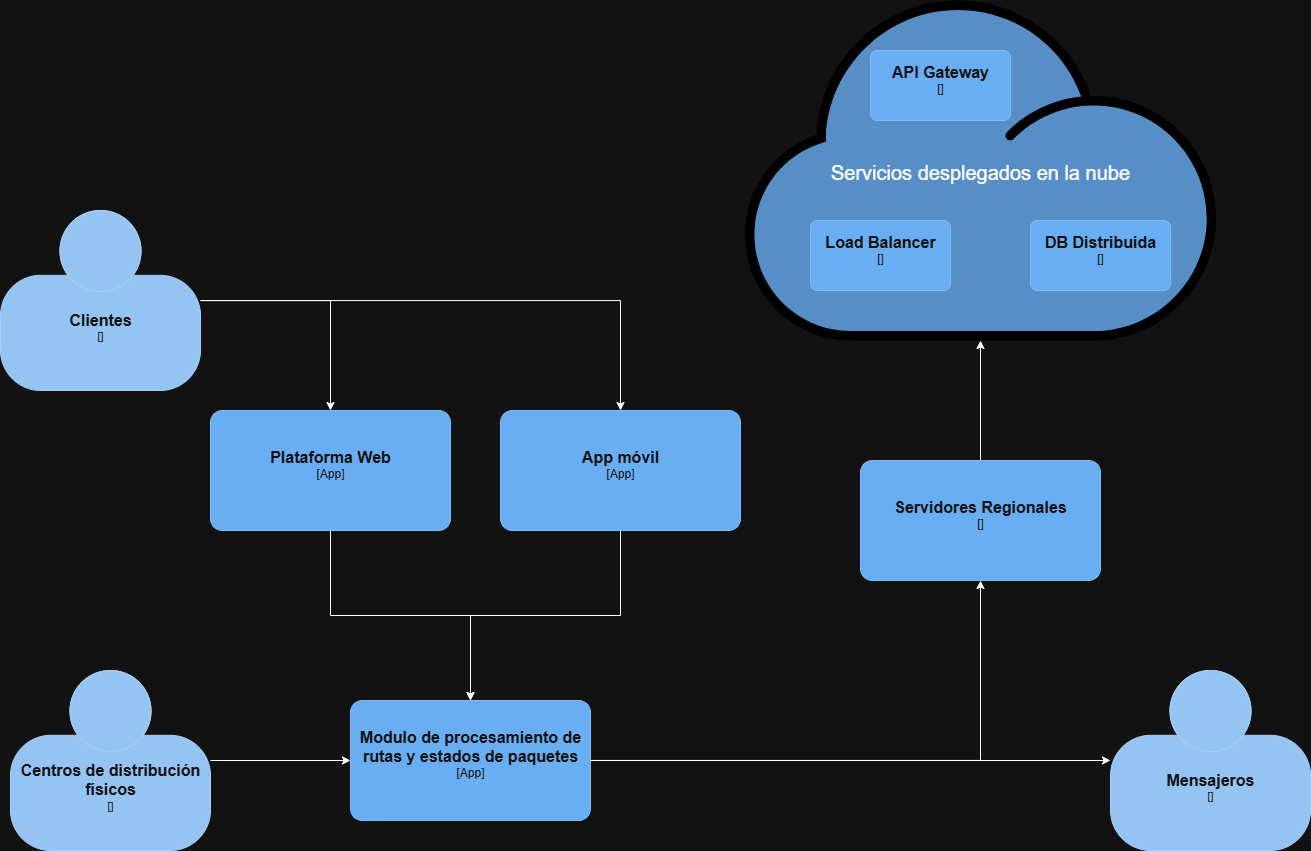

The diagram above was exported from draw.io. Its source (the exported page's mxGraphModel, read from the mxfile embedded in the PNG):
<mxGraphModel dx="1678" dy="2083" grid="1" gridSize="10" guides="1" tooltips="1" connect="1" arrows="1" fold="1" page="1" pageScale="1" pageWidth="1654" pageHeight="1169" math="0" shadow="0">
  <root>
    <mxCell id="0" />
    <mxCell id="1" parent="0" />
    <mxCell id="hT1SkW_JZXgWCo-60byv-9" style="edgeStyle=orthogonalEdgeStyle;rounded=0;orthogonalLoop=1;jettySize=auto;html=1;" edge="1" parent="1" source="hT1SkW_JZXgWCo-60byv-2" target="hT1SkW_JZXgWCo-60byv-5">
      <mxGeometry relative="1" as="geometry" />
    </mxCell>
    <mxCell id="hT1SkW_JZXgWCo-60byv-10" style="edgeStyle=orthogonalEdgeStyle;rounded=0;orthogonalLoop=1;jettySize=auto;html=1;" edge="1" parent="1" source="hT1SkW_JZXgWCo-60byv-2" target="hT1SkW_JZXgWCo-60byv-6">
      <mxGeometry relative="1" as="geometry" />
    </mxCell>
    <object placeholders="1" c4Name="Clientes" c4Type="" c4Description="" label="&lt;font style=&quot;font-size: 16px&quot;&gt;&lt;b&gt;%c4Name%&lt;/b&gt;&lt;/font&gt;&lt;div&gt;[%c4Type%]&lt;/div&gt;&lt;br&gt;&lt;div&gt;&lt;font style=&quot;font-size: 11px&quot;&gt;&lt;font color=&quot;#cccccc&quot;&gt;%c4Description%&lt;/font&gt;&lt;/div&gt;" id="hT1SkW_JZXgWCo-60byv-2">
      <mxCell style="html=1;fontSize=11;dashed=0;whiteSpace=wrap;fillColor=#083F75;strokeColor=#06315C;fontColor=#ffffff;shape=mxgraph.c4.person2;align=center;metaEdit=1;points=[[0.5,0,0],[1,0.5,0],[1,0.75,0],[0.75,1,0],[0.5,1,0],[0.25,1,0],[0,0.75,0],[0,0.5,0]];resizable=0;" vertex="1" parent="1">
        <mxGeometry x="190" y="50" width="200" height="180" as="geometry" />
      </mxCell>
    </object>
    <object placeholders="1" c4Name="Mensajeros" c4Type="" c4Description="" label="&lt;font style=&quot;font-size: 16px&quot;&gt;&lt;b&gt;%c4Name%&lt;/b&gt;&lt;/font&gt;&lt;div&gt;[%c4Type%]&lt;/div&gt;&lt;br&gt;&lt;div&gt;&lt;font style=&quot;font-size: 11px&quot;&gt;&lt;font color=&quot;#cccccc&quot;&gt;%c4Description%&lt;/font&gt;&lt;/div&gt;" id="hT1SkW_JZXgWCo-60byv-3">
      <mxCell style="html=1;fontSize=11;dashed=0;whiteSpace=wrap;fillColor=#083F75;strokeColor=#06315C;fontColor=#ffffff;shape=mxgraph.c4.person2;align=center;metaEdit=1;points=[[0.5,0,0],[1,0.5,0],[1,0.75,0],[0.75,1,0],[0.5,1,0],[0.25,1,0],[0,0.75,0],[0,0.5,0]];resizable=0;" vertex="1" parent="1">
        <mxGeometry x="1300" y="510" width="200" height="180" as="geometry" />
      </mxCell>
    </object>
    <object placeholders="1" c4Name="Centros de distribución físicos" c4Type="" c4Description="" label="&lt;font style=&quot;font-size: 16px&quot;&gt;&lt;b&gt;%c4Name%&lt;/b&gt;&lt;/font&gt;&lt;div&gt;[%c4Type%]&lt;/div&gt;&lt;br&gt;&lt;div&gt;&lt;font style=&quot;font-size: 11px&quot;&gt;&lt;font color=&quot;#cccccc&quot;&gt;%c4Description%&lt;/font&gt;&lt;/div&gt;" id="hT1SkW_JZXgWCo-60byv-4">
      <mxCell style="html=1;fontSize=11;dashed=0;whiteSpace=wrap;fillColor=#083F75;strokeColor=#06315C;fontColor=#ffffff;shape=mxgraph.c4.person2;align=center;metaEdit=1;points=[[0.5,0,0],[1,0.5,0],[1,0.75,0],[0.75,1,0],[0.5,1,0],[0.25,1,0],[0,0.75,0],[0,0.5,0]];resizable=0;" vertex="1" parent="1">
        <mxGeometry x="200" y="510" width="200" height="180" as="geometry" />
      </mxCell>
    </object>
    <mxCell id="hT1SkW_JZXgWCo-60byv-11" style="edgeStyle=orthogonalEdgeStyle;rounded=0;orthogonalLoop=1;jettySize=auto;html=1;" edge="1" parent="1" source="hT1SkW_JZXgWCo-60byv-5" target="hT1SkW_JZXgWCo-60byv-7">
      <mxGeometry relative="1" as="geometry" />
    </mxCell>
    <object placeholders="1" c4Name="Plataforma Web" c4Type="App" c4Description="" label="&lt;font style=&quot;font-size: 16px&quot;&gt;&lt;b&gt;%c4Name%&lt;/b&gt;&lt;/font&gt;&lt;div&gt;[%c4Type%]&lt;/div&gt;&lt;br&gt;&lt;div&gt;&lt;font style=&quot;font-size: 11px&quot;&gt;&lt;font color=&quot;#cccccc&quot;&gt;%c4Description%&lt;/font&gt;&lt;/div&gt;" id="hT1SkW_JZXgWCo-60byv-5">
      <mxCell style="rounded=1;whiteSpace=wrap;html=1;labelBackgroundColor=none;fillColor=#1061B0;fontColor=#ffffff;align=center;arcSize=10;strokeColor=#0D5091;metaEdit=1;resizable=0;points=[[0.25,0,0],[0.5,0,0],[0.75,0,0],[1,0.25,0],[1,0.5,0],[1,0.75,0],[0.75,1,0],[0.5,1,0],[0.25,1,0],[0,0.75,0],[0,0.5,0],[0,0.25,0]];direction=west;" vertex="1" parent="1">
        <mxGeometry x="400" y="250" width="240" height="120" as="geometry" />
      </mxCell>
    </object>
    <mxCell id="hT1SkW_JZXgWCo-60byv-12" style="edgeStyle=orthogonalEdgeStyle;rounded=0;orthogonalLoop=1;jettySize=auto;html=1;" edge="1" parent="1" source="hT1SkW_JZXgWCo-60byv-6" target="hT1SkW_JZXgWCo-60byv-7">
      <mxGeometry relative="1" as="geometry" />
    </mxCell>
    <object placeholders="1" c4Name="App móvil" c4Type="App" c4Description="" label="&lt;font style=&quot;font-size: 16px&quot;&gt;&lt;b&gt;%c4Name%&lt;/b&gt;&lt;/font&gt;&lt;div&gt;[%c4Type%]&lt;/div&gt;&lt;br&gt;&lt;div&gt;&lt;font style=&quot;font-size: 11px&quot;&gt;&lt;font color=&quot;#cccccc&quot;&gt;%c4Description%&lt;/font&gt;&lt;/div&gt;" id="hT1SkW_JZXgWCo-60byv-6">
      <mxCell style="rounded=1;whiteSpace=wrap;html=1;labelBackgroundColor=none;fillColor=#1061B0;fontColor=#ffffff;align=center;arcSize=10;strokeColor=#0D5091;metaEdit=1;resizable=0;points=[[0.25,0,0],[0.5,0,0],[0.75,0,0],[1,0.25,0],[1,0.5,0],[1,0.75,0],[0.75,1,0],[0.5,1,0],[0.25,1,0],[0,0.75,0],[0,0.5,0],[0,0.25,0]];" vertex="1" parent="1">
        <mxGeometry x="690" y="250" width="240" height="120" as="geometry" />
      </mxCell>
    </object>
    <object placeholders="1" c4Name="Modulo de procesamiento de rutas y estados de paquetes" c4Type="App" c4Description="" label="&lt;font style=&quot;font-size: 16px&quot;&gt;&lt;b&gt;%c4Name%&lt;/b&gt;&lt;/font&gt;&lt;div&gt;[%c4Type%]&lt;/div&gt;&lt;br&gt;&lt;div&gt;&lt;font style=&quot;font-size: 11px&quot;&gt;&lt;font color=&quot;#cccccc&quot;&gt;%c4Description%&lt;/font&gt;&lt;/div&gt;" id="hT1SkW_JZXgWCo-60byv-7">
      <mxCell style="rounded=1;whiteSpace=wrap;html=1;labelBackgroundColor=none;fillColor=#1061B0;fontColor=#ffffff;align=center;arcSize=10;strokeColor=#0D5091;metaEdit=1;resizable=0;points=[[0.25,0,0],[0.5,0,0],[0.75,0,0],[1,0.25,0],[1,0.5,0],[1,0.75,0],[0.75,1,0],[0.5,1,0],[0.25,1,0],[0,0.75,0],[0,0.5,0],[0,0.25,0]];" vertex="1" parent="1">
        <mxGeometry x="540" y="540" width="240" height="120" as="geometry" />
      </mxCell>
    </object>
    <mxCell id="hT1SkW_JZXgWCo-60byv-8" value="Servicios desplegados en la nube" style="shape=mxgraph.networks2.icon;aspect=fixed;fillColor=light-dark(#EDEDED,#588EC6);strokeColor=light-dark(#000000,#000000);gradientColor=#5B6163;network2IconShadow=1;network2bgFillColor=none;labelPosition=center;verticalLabelPosition=middle;align=center;verticalAlign=middle;network2Icon=mxgraph.networks2.cloud;network2IconYOffset=-0.08;network2IconW=1.0004;network2IconH=0.7222;fontSize=20;spacingBottom=0;" vertex="1" parent="1">
      <mxGeometry x="934.52" y="-160" width="470.97" height="340" as="geometry" />
    </mxCell>
    <mxCell id="hT1SkW_JZXgWCo-60byv-13" style="edgeStyle=orthogonalEdgeStyle;rounded=0;orthogonalLoop=1;jettySize=auto;html=1;entryX=0;entryY=0.5;entryDx=0;entryDy=0;entryPerimeter=0;" edge="1" parent="1" source="hT1SkW_JZXgWCo-60byv-4" target="hT1SkW_JZXgWCo-60byv-7">
      <mxGeometry relative="1" as="geometry" />
    </mxCell>
    <mxCell id="hT1SkW_JZXgWCo-60byv-14" style="edgeStyle=orthogonalEdgeStyle;rounded=0;orthogonalLoop=1;jettySize=auto;html=1;entryX=0;entryY=0.5;entryDx=0;entryDy=0;entryPerimeter=0;" edge="1" parent="1" source="hT1SkW_JZXgWCo-60byv-7" target="hT1SkW_JZXgWCo-60byv-3">
      <mxGeometry relative="1" as="geometry" />
    </mxCell>
    <mxCell id="hT1SkW_JZXgWCo-60byv-17" style="edgeStyle=orthogonalEdgeStyle;rounded=0;orthogonalLoop=1;jettySize=auto;html=1;" edge="1" parent="1" source="hT1SkW_JZXgWCo-60byv-15" target="hT1SkW_JZXgWCo-60byv-8">
      <mxGeometry relative="1" as="geometry" />
    </mxCell>
    <object placeholders="1" c4Name="Servidores Regionales" c4Type="" c4Description="" label="&lt;font style=&quot;font-size: 16px&quot;&gt;&lt;b&gt;%c4Name%&lt;/b&gt;&lt;/font&gt;&lt;div&gt;[%c4Type%]&lt;/div&gt;&lt;br&gt;&lt;div&gt;&lt;font style=&quot;font-size: 11px&quot;&gt;&lt;font color=&quot;#cccccc&quot;&gt;%c4Description%&lt;/font&gt;&lt;/div&gt;" id="hT1SkW_JZXgWCo-60byv-15">
      <mxCell style="rounded=1;whiteSpace=wrap;html=1;labelBackgroundColor=none;fillColor=#1061B0;fontColor=#ffffff;align=center;arcSize=10;strokeColor=#0D5091;metaEdit=1;resizable=0;points=[[0.25,0,0],[0.5,0,0],[0.75,0,0],[1,0.25,0],[1,0.5,0],[1,0.75,0],[0.75,1,0],[0.5,1,0],[0.25,1,0],[0,0.75,0],[0,0.5,0],[0,0.25,0]];" vertex="1" parent="1">
        <mxGeometry x="1050" y="300" width="240" height="120" as="geometry" />
      </mxCell>
    </object>
    <mxCell id="hT1SkW_JZXgWCo-60byv-16" style="edgeStyle=orthogonalEdgeStyle;rounded=0;orthogonalLoop=1;jettySize=auto;html=1;entryX=0.5;entryY=1;entryDx=0;entryDy=0;entryPerimeter=0;" edge="1" parent="1" source="hT1SkW_JZXgWCo-60byv-7" target="hT1SkW_JZXgWCo-60byv-15">
      <mxGeometry relative="1" as="geometry" />
    </mxCell>
    <object placeholders="1" c4Name="DB Distribuida" c4Type="" c4Description="" label="&lt;font style=&quot;font-size: 16px&quot;&gt;&lt;b&gt;%c4Name%&lt;/b&gt;&lt;/font&gt;&lt;div&gt;[%c4Type%]&lt;/div&gt;&lt;br&gt;&lt;div&gt;&lt;font style=&quot;font-size: 11px&quot;&gt;&lt;font color=&quot;#cccccc&quot;&gt;%c4Description%&lt;/font&gt;&lt;/div&gt;" id="hT1SkW_JZXgWCo-60byv-21">
      <mxCell style="rounded=1;whiteSpace=wrap;html=1;labelBackgroundColor=none;fillColor=#1061B0;fontColor=#ffffff;align=center;arcSize=10;strokeColor=#0D5091;metaEdit=1;resizable=1;points=[[0.25,0,0],[0.5,0,0],[0.75,0,0],[1,0.25,0],[1,0.5,0],[1,0.75,0],[0.75,1,0],[0.5,1,0],[0.25,1,0],[0,0.75,0],[0,0.5,0],[0,0.25,0]];" vertex="1" parent="1">
        <mxGeometry x="1220" y="60" width="140" height="70" as="geometry" />
      </mxCell>
    </object>
    <object placeholders="1" c4Name="Load Balancer" c4Type="" c4Description="" label="&lt;font style=&quot;font-size: 16px&quot;&gt;&lt;b&gt;%c4Name%&lt;/b&gt;&lt;/font&gt;&lt;div&gt;[%c4Type%]&lt;/div&gt;&lt;br&gt;&lt;div&gt;&lt;font style=&quot;font-size: 11px&quot;&gt;&lt;font color=&quot;#cccccc&quot;&gt;%c4Description%&lt;/font&gt;&lt;/div&gt;" id="hT1SkW_JZXgWCo-60byv-22">
      <mxCell style="rounded=1;whiteSpace=wrap;html=1;labelBackgroundColor=none;fillColor=#1061B0;fontColor=#ffffff;align=center;arcSize=10;strokeColor=#0D5091;metaEdit=1;resizable=1;points=[[0.25,0,0],[0.5,0,0],[0.75,0,0],[1,0.25,0],[1,0.5,0],[1,0.75,0],[0.75,1,0],[0.5,1,0],[0.25,1,0],[0,0.75,0],[0,0.5,0],[0,0.25,0]];" vertex="1" parent="1">
        <mxGeometry x="1000" y="60" width="140" height="70" as="geometry" />
      </mxCell>
    </object>
    <object placeholders="1" c4Name="API Gateway" c4Type="" c4Description="" label="&lt;font style=&quot;font-size: 16px&quot;&gt;&lt;b&gt;%c4Name%&lt;/b&gt;&lt;/font&gt;&lt;div&gt;[%c4Type%]&lt;/div&gt;&lt;br&gt;&lt;div&gt;&lt;font style=&quot;font-size: 11px&quot;&gt;&lt;font color=&quot;#cccccc&quot;&gt;%c4Description%&lt;/font&gt;&lt;/div&gt;" id="hT1SkW_JZXgWCo-60byv-23">
      <mxCell style="rounded=1;whiteSpace=wrap;html=1;labelBackgroundColor=none;fillColor=#1061B0;fontColor=#ffffff;align=center;arcSize=10;strokeColor=#0D5091;metaEdit=1;resizable=1;points=[[0.25,0,0],[0.5,0,0],[0.75,0,0],[1,0.25,0],[1,0.5,0],[1,0.75,0],[0.75,1,0],[0.5,1,0],[0.25,1,0],[0,0.75,0],[0,0.5,0],[0,0.25,0]];" vertex="1" parent="1">
        <mxGeometry x="1060" y="-110" width="140" height="70" as="geometry" />
      </mxCell>
    </object>
  </root>
</mxGraphModel>